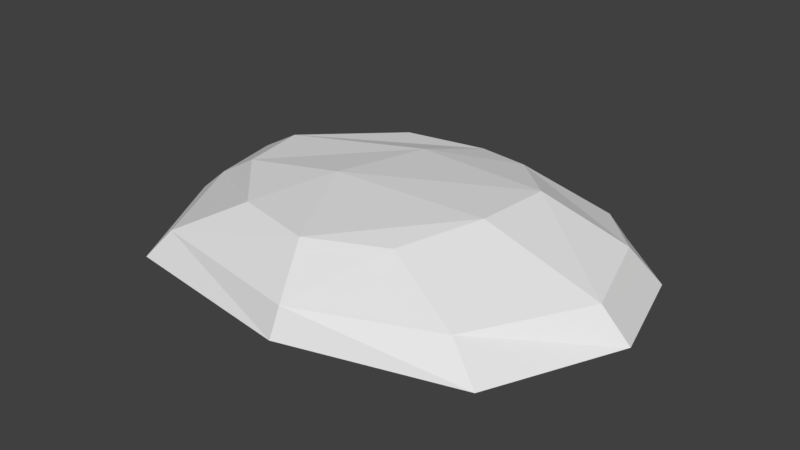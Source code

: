 # Source: pedrarasa.blend  (saved by Blender 2.79.0; exported with 4.5.12 LTS)
import bpy
from mathutils import Matrix  # noqa: F401  (used for matrix-valued properties, if any)

bpy.ops.wm.read_factory_settings(use_empty=True)
scene = bpy.context.scene
scene.name = 'Scene'

# ---- collections
col_collection_1 = bpy.data.collections.new('Collection 1'); scene.collection.children.link(col_collection_1)

# ---- world
world_world = bpy.data.worlds.new('World'); scene.world = world_world
world_world.color = (0.05088, 0.05088, 0.05088)
world_world.use_sun_shadow = False
world_world.sun_shadow_jitter_overblur = 0.0
world_world.cycles.sampling_method = 'MANUAL'

# ---- meshes
me_cube_014 = bpy.data.meshes.new('Cube.014')
me_cube_014.from_pydata([(-4.803, -4.159, -1.118), (-4.195, -3.734, -0.3088), (-4.563, 4.948, -1.0), (-3.874, 4.396, -0.2712), (5.559, -3.672, -1.0), (4.52, -3.134, -0.2347), (4.563, 4.563, -0.9663), (4.237, 4.065, -0.1249), (0.05241, 5.626, -1.0), (0.1995, 5.298, -0.2701), (0.8316, -5.137, -0.9081), (0.9067, -4.842, -0.08947), (-6.718, -0.4341, -1.0), (-5.758, -0.4762, -0.2142), (7.236, 0.0, -1.0), (6.489, -0.1671, -0.05237), (-0.1048, -0.891, -1.578), (-6.24, 1.724, -0.2535), (6.424, 3.015, -0.9978), (-6.793, 2.461, -1.0), (5.748, 2.372, 0.1037), (0.0, 2.753, -1.578), (-4.719, 1.398, 0.5952), (-2.53, 3.969, 0.4371), (-0.08301, 4.328, 0.4718), (1.687, 3.73, 0.6812), (3.185, -0.177, 1.036), (2.157, -2.311, 0.7505), (0.09828, -3.309, 0.7775), (-2.362, -2.67, 0.6962), (-1.411, -0.3522, 1.003), (-4.259, -0.7306, 0.6619), (3.367, 2.008, 1.026), (-0.864, 2.584, 0.8214)], [], [(19, 17, 3, 2), (8, 9, 7, 6), (14, 15, 5, 4), (10, 11, 1, 0), (16, 14, 4, 10), (5, 15, 26, 27), (20, 7, 25, 32), (12, 16, 10, 0), (4, 5, 11, 10), (2, 3, 9, 8), (19, 21, 16, 12), (1, 11, 28, 29), (13, 1, 29, 31), (21, 18, 14, 16), (18, 20, 15, 14), (0, 1, 13, 12), (6, 7, 20, 18), (8, 6, 18, 21), (9, 3, 23, 24), (15, 20, 32, 26), (2, 8, 21, 19), (12, 13, 17, 19), (30, 31, 29, 28), (26, 30, 28, 27), (32, 33, 30, 26), (33, 22, 31, 30), (24, 23, 22, 33), (25, 24, 33, 32), (11, 5, 27, 28), (17, 13, 31, 22), (7, 9, 24, 25), (3, 17, 22, 23)])
_uv = me_cube_014.uv_layers.new(name='UVMap')
_uv.uv.foreach_set('vector', [0.4001, 0.4722, 0.4017, 0.4749, 0.3939, 0.4819, 0.3928, 0.4789, 0.3891, 0.4957, 0.3899, 0.4965, 0.3912, 0.5124, 0.3898, 0.5132, 0.4002, 0.5261, 0.4009, 0.5235, 0.4093, 0.5181, 0.4103, 0.5222, 0.4161, 0.5055, 0.4153, 0.5058, 0.4147, 0.486, 0.4161, 0.4839, 0.3788, 0.499, 0.3733, 0.4722, 0.3833, 0.4761, 0.3891, 0.4928, 0.4093, 0.5181, 0.4009, 0.5235, 0.4024, 0.5114, 0.4083, 0.5089, 0.3948, 0.5192, 0.3912, 0.5124, 0.3931, 0.5032, 0.3968, 0.5107, 0.3805, 0.524, 0.3788, 0.499, 0.3891, 0.4928, 0.3891, 0.5144, 0.4103, 0.5222, 0.4093, 0.5181, 0.4153, 0.5058, 0.4161, 0.5055, 0.3928, 0.4789, 0.3939, 0.4819, 0.3899, 0.4965, 0.3891, 0.4957, 0.3732, 0.5261, 0.3695, 0.501, 0.3788, 0.499, 0.3805, 0.524, 0.4147, 0.486, 0.4153, 0.5058, 0.4117, 0.5019, 0.4112, 0.4923, 0.4071, 0.4781, 0.4147, 0.486, 0.4112, 0.4923, 0.4071, 0.484, 0.3695, 0.501, 0.366, 0.4772, 0.3733, 0.4722, 0.3788, 0.499, 0.3929, 0.5211, 0.3948, 0.5192, 0.4009, 0.5235, 0.4002, 0.5261, 0.4161, 0.4839, 0.4147, 0.486, 0.4071, 0.4781, 0.4075, 0.4744, 0.3898, 0.5132, 0.3912, 0.5124, 0.3948, 0.5192, 0.3929, 0.5211, 0.3621, 0.5026, 0.3629, 0.4851, 0.366, 0.4772, 0.3695, 0.501, 0.3899, 0.4965, 0.3939, 0.4819, 0.3944, 0.4873, 0.3924, 0.4962, 0.4009, 0.5235, 0.3948, 0.5192, 0.3968, 0.5107, 0.4024, 0.5114, 0.3659, 0.5194, 0.3621, 0.5026, 0.3695, 0.501, 0.3732, 0.5261, 0.4075, 0.4744, 0.4071, 0.4781, 0.4017, 0.4749, 0.4001, 0.4722, 0.4049, 0.4944, 0.4071, 0.484, 0.4112, 0.4923, 0.4117, 0.5019, 0.4024, 0.5114, 0.4049, 0.4944, 0.4117, 0.5019, 0.4083, 0.5089, 0.3968, 0.5107, 0.3972, 0.4945, 0.4049, 0.4944, 0.4024, 0.5114, 0.3972, 0.4945, 0.4019, 0.4809, 0.4071, 0.484, 0.4049, 0.4944, 0.3924, 0.4962, 0.3944, 0.4873, 0.4019, 0.4809, 0.3972, 0.4945, 0.3931, 0.5032, 0.3924, 0.4962, 0.3972, 0.4945, 0.3968, 0.5107, 0.4153, 0.5058, 0.4093, 0.5181, 0.4083, 0.5089, 0.4117, 0.5019, 0.4017, 0.4749, 0.4071, 0.4781, 0.4071, 0.484, 0.4019, 0.4809, 0.3912, 0.5124, 0.3899, 0.4965, 0.3924, 0.4962, 0.3931, 0.5032, 0.3939, 0.4819, 0.4017, 0.4749, 0.4019, 0.4809, 0.3944, 0.4873])
me_cube_014.use_remesh_preserve_volume = False
me_cube_014.use_remesh_preserve_attributes = False
me_cube_014.use_mirror_vertex_groups = False
me_cube_014.update()

# ---- objects
ob_cube_012 = bpy.data.objects.new('Cube.012', me_cube_014)

# ---- transforms, parenting, visibility, modifiers, constraints
ob_cube_012.location = (-0.06775, -0.04101, 1.79)
ob_cube_012.lineart.crease_threshold = 0.0

# ---- collection membership
col_collection_1.objects.link(ob_cube_012)

# ---- scene / render settings (as saved in the file)
scene.frame_start = 1; scene.frame_end = 250; scene.frame_set(1)
scene.render.engine = 'BLENDER_EEVEE_NEXT'
scene.render.resolution_percentage = 50
scene.render.dither_intensity = 0.0
scene.cycles.use_denoising = False
scene.cycles.samples = 128
scene.cycles.sampling_pattern = 'TABULATED_SOBOL'
scene.cycles.use_adaptive_sampling = False
scene.cycles.use_light_tree = False
scene.cycles.blur_glossy = 0.0
scene.cycles.sample_clamp_indirect = 0.0
scene.view_settings.view_transform = 'Standard'
bpy.context.view_layer.update()

# ---- added for rendering (the .blend has no active camera and no usable light): camera, sun
cam_auto = bpy.data.cameras.new('AutoCamera')
cam_auto.lens = 50.0
cam_auto.sensor_width = 36.0
cam_auto.clip_end = 1000.0
ob_auto_camera = bpy.data.objects.new('AutoCamera', cam_auto)
scene.collection.objects.link(ob_auto_camera)
ob_auto_camera.location = (16.6912, -19.6411, 14.7489)
ob_auto_camera.rotation_euler = (1.09748, -7.21219e-08, 0.694738)
scene.camera = ob_auto_camera
light_auto_sun = bpy.data.lights.new('AutoSun', 'SUN')
light_auto_sun.energy = 3.0
light_auto_sun.angle = 0.0523599
ob_auto_sun = bpy.data.objects.new('AutoSun', light_auto_sun)
scene.collection.objects.link(ob_auto_sun)
ob_auto_sun.rotation_euler = (0.872665, 0.174533, 0.523599)
bpy.context.view_layer.update()
